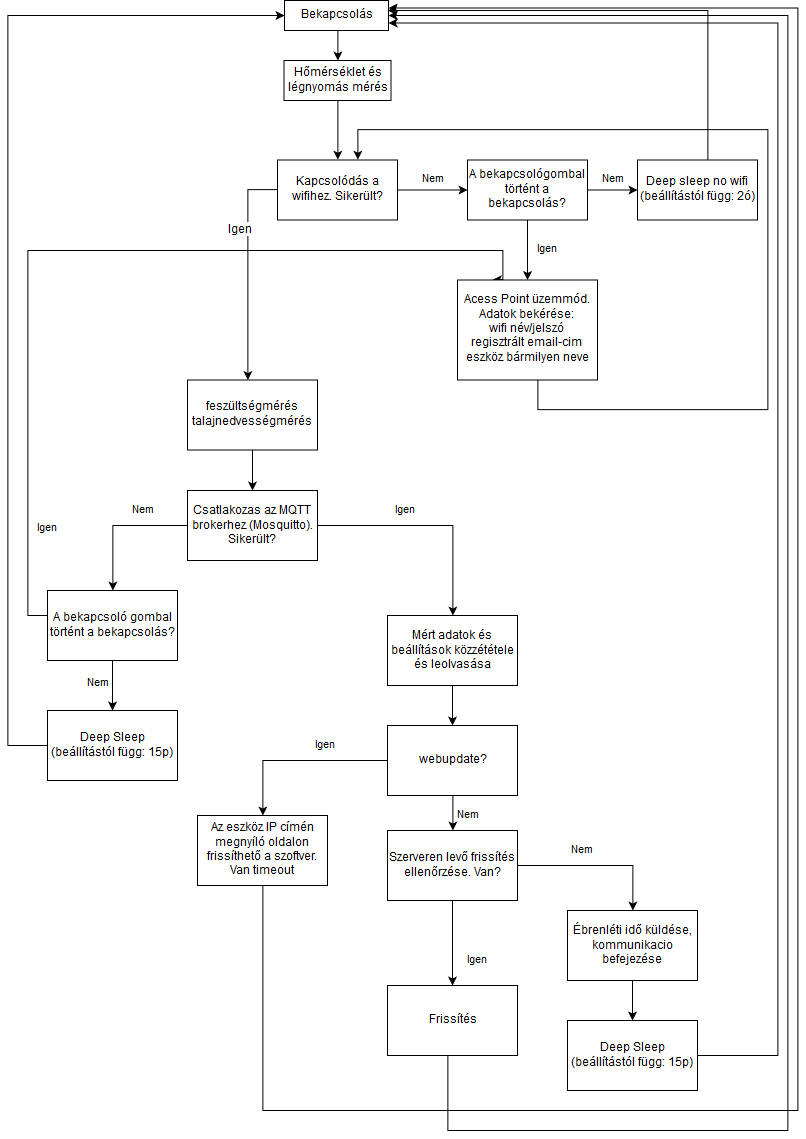

The diagram above was exported from draw.io. Its source (the exported page's mxGraphModel, read from the mxfile embedded in the PNG):
<mxGraphModel dx="1188" dy="580" grid="1" gridSize="10" guides="1" tooltips="1" connect="1" arrows="1" fold="1" page="1" pageScale="1" pageWidth="827" pageHeight="1169" background="#ffffff" math="0" shadow="0">
  <root>
    <mxCell id="0" />
    <mxCell id="1" parent="0" />
    <mxCell id="4" value="" style="edgeStyle=orthogonalEdgeStyle;rounded=0;html=1;jettySize=auto;orthogonalLoop=1;" edge="1" parent="1" source="2" target="3">
      <mxGeometry relative="1" as="geometry">
        <Array as="points">
          <mxPoint x="350" y="70" />
          <mxPoint x="350" y="70" />
        </Array>
      </mxGeometry>
    </mxCell>
    <mxCell id="2" value="Bekapcsolás" style="rounded=0;whiteSpace=wrap;html=1;" vertex="1" parent="1">
      <mxGeometry x="297" y="30" width="104" height="30" as="geometry" />
    </mxCell>
    <mxCell id="6" value="" style="edgeStyle=orthogonalEdgeStyle;rounded=0;html=1;jettySize=auto;orthogonalLoop=1;entryX=0.5;entryY=0;" edge="1" parent="1" source="3" target="7">
      <mxGeometry relative="1" as="geometry">
        <mxPoint x="350.2857142857147" y="150" as="targetPoint" />
      </mxGeometry>
    </mxCell>
    <mxCell id="3" value="Hőmérséklet és légnyomás mérés" style="rounded=0;whiteSpace=wrap;html=1;" vertex="1" parent="1">
      <mxGeometry x="296.5" y="90" width="107" height="40" as="geometry" />
    </mxCell>
    <mxCell id="10" value="Nem" style="edgeStyle=orthogonalEdgeStyle;rounded=0;html=1;jettySize=auto;orthogonalLoop=1;" edge="1" parent="1" source="7" target="9">
      <mxGeometry y="10" relative="1" as="geometry">
        <mxPoint as="offset" />
      </mxGeometry>
    </mxCell>
    <mxCell id="12" value="" style="edgeStyle=orthogonalEdgeStyle;rounded=0;html=1;jettySize=auto;orthogonalLoop=1;" edge="1" parent="1" source="7" target="11">
      <mxGeometry relative="1" as="geometry">
        <Array as="points">
          <mxPoint x="260" y="219" />
        </Array>
      </mxGeometry>
    </mxCell>
    <mxCell id="13" value="Igen" style="text;html=1;resizable=0;points=[];align=center;verticalAlign=middle;labelBackgroundColor=#ffffff;" vertex="1" connectable="0" parent="12">
      <mxGeometry x="-0.25" y="2" relative="1" as="geometry">
        <mxPoint x="-10" y="-12" as="offset" />
      </mxGeometry>
    </mxCell>
    <mxCell id="7" value="Kapcsolódás a wifihez. Sikerült?" style="rounded=0;whiteSpace=wrap;html=1;" vertex="1" parent="1">
      <mxGeometry x="290" y="189.5" width="120" height="60" as="geometry" />
    </mxCell>
    <mxCell id="29" value="" style="edgeStyle=orthogonalEdgeStyle;rounded=0;html=1;jettySize=auto;orthogonalLoop=1;" edge="1" parent="1" source="11" target="28">
      <mxGeometry relative="1" as="geometry" />
    </mxCell>
    <mxCell id="11" value="feszültségmérés&lt;br&gt;talajnedvességmérés&lt;br&gt;" style="rounded=0;whiteSpace=wrap;html=1;" vertex="1" parent="1">
      <mxGeometry x="200" y="409.5" width="130" height="70" as="geometry" />
    </mxCell>
    <mxCell id="31" value="Nem" style="edgeStyle=orthogonalEdgeStyle;rounded=0;html=1;jettySize=auto;orthogonalLoop=1;" edge="1" parent="1" source="28" target="30">
      <mxGeometry x="-0.3636" y="-15" relative="1" as="geometry">
        <mxPoint as="offset" />
      </mxGeometry>
    </mxCell>
    <mxCell id="33" value="Igen" style="edgeStyle=orthogonalEdgeStyle;rounded=0;html=1;jettySize=auto;orthogonalLoop=1;" edge="1" parent="1" source="28" target="32">
      <mxGeometry x="-0.2174" y="15" relative="1" as="geometry">
        <mxPoint as="offset" />
      </mxGeometry>
    </mxCell>
    <mxCell id="28" value="Csatlakozas az MQTT brokerhez (Mosquitto). Sikerült?" style="rounded=0;whiteSpace=wrap;html=1;" vertex="1" parent="1">
      <mxGeometry x="200" y="520" width="130" height="70" as="geometry" />
    </mxCell>
    <mxCell id="43" value="" style="edgeStyle=orthogonalEdgeStyle;rounded=0;html=1;jettySize=auto;orthogonalLoop=1;" edge="1" parent="1" source="32" target="42">
      <mxGeometry relative="1" as="geometry" />
    </mxCell>
    <mxCell id="32" value="Mért adatok és beállítások közzététele és leolvasása" style="rounded=0;whiteSpace=wrap;html=1;" vertex="1" parent="1">
      <mxGeometry x="400" y="645" width="130" height="70" as="geometry" />
    </mxCell>
    <mxCell id="45" value="Igen" style="edgeStyle=orthogonalEdgeStyle;rounded=0;html=1;jettySize=auto;orthogonalLoop=1;" edge="1" parent="1" source="42" target="44">
      <mxGeometry x="-0.3" y="-15" relative="1" as="geometry">
        <mxPoint as="offset" />
      </mxGeometry>
    </mxCell>
    <mxCell id="47" value="Nem" style="edgeStyle=orthogonalEdgeStyle;rounded=0;html=1;jettySize=auto;orthogonalLoop=1;" edge="1" parent="1" source="42" target="46">
      <mxGeometry x="0.3333" y="15" relative="1" as="geometry">
        <mxPoint as="offset" />
      </mxGeometry>
    </mxCell>
    <mxCell id="42" value="webupdate?" style="rounded=0;whiteSpace=wrap;html=1;" vertex="1" parent="1">
      <mxGeometry x="400" y="755" width="130" height="70" as="geometry" />
    </mxCell>
    <mxCell id="51" value="Igen" style="edgeStyle=orthogonalEdgeStyle;rounded=0;html=1;jettySize=auto;orthogonalLoop=1;" edge="1" parent="1" source="46" target="50">
      <mxGeometry x="0.4118" y="25" relative="1" as="geometry">
        <mxPoint as="offset" />
      </mxGeometry>
    </mxCell>
    <mxCell id="53" value="Nem" style="edgeStyle=orthogonalEdgeStyle;rounded=0;html=1;jettySize=auto;orthogonalLoop=1;" edge="1" parent="1" source="46" target="52">
      <mxGeometry x="-0.2" y="15" relative="1" as="geometry">
        <mxPoint as="offset" />
      </mxGeometry>
    </mxCell>
    <mxCell id="46" value="Szerveren levő frissítés ellenőrzése. Van? " style="rounded=0;whiteSpace=wrap;html=1;" vertex="1" parent="1">
      <mxGeometry x="400" y="860" width="130" height="70" as="geometry" />
    </mxCell>
    <mxCell id="60" value="" style="edgeStyle=orthogonalEdgeStyle;rounded=0;html=1;jettySize=auto;orthogonalLoop=1;" edge="1" parent="1" source="52" target="59">
      <mxGeometry relative="1" as="geometry" />
    </mxCell>
    <mxCell id="52" value="Ébrenléti idő küldése, kommunikacio befejezése" style="rounded=0;whiteSpace=wrap;html=1;" vertex="1" parent="1">
      <mxGeometry x="580" y="940" width="130" height="70" as="geometry" />
    </mxCell>
    <mxCell id="61" style="edgeStyle=orthogonalEdgeStyle;rounded=0;html=1;entryX=1;entryY=0.75;jettySize=auto;orthogonalLoop=1;" edge="1" parent="1" source="59" target="2">
      <mxGeometry relative="1" as="geometry">
        <Array as="points">
          <mxPoint x="790" y="1085" />
          <mxPoint x="790" y="53" />
        </Array>
      </mxGeometry>
    </mxCell>
    <mxCell id="59" value="Deep Sleep (beállítástól függ: 15p)" style="rounded=0;whiteSpace=wrap;html=1;" vertex="1" parent="1">
      <mxGeometry x="580" y="1050" width="130" height="70" as="geometry" />
    </mxCell>
    <mxCell id="56" style="edgeStyle=orthogonalEdgeStyle;rounded=0;html=1;entryX=1;entryY=0.5;jettySize=auto;orthogonalLoop=1;" edge="1" parent="1" source="50" target="2">
      <mxGeometry relative="1" as="geometry">
        <Array as="points">
          <mxPoint x="460" y="1160" />
          <mxPoint x="800" y="1160" />
          <mxPoint x="800" y="45" />
        </Array>
      </mxGeometry>
    </mxCell>
    <mxCell id="50" value="Frissítés" style="rounded=0;whiteSpace=wrap;html=1;" vertex="1" parent="1">
      <mxGeometry x="400" y="1015" width="130" height="70" as="geometry" />
    </mxCell>
    <mxCell id="49" style="edgeStyle=orthogonalEdgeStyle;rounded=0;html=1;jettySize=auto;orthogonalLoop=1;entryX=1;entryY=0.25;" edge="1" parent="1" source="44" target="2">
      <mxGeometry relative="1" as="geometry">
        <mxPoint x="420" y="980" as="targetPoint" />
        <Array as="points">
          <mxPoint x="275" y="1140" />
          <mxPoint x="810" y="1140" />
          <mxPoint x="810" y="37" />
        </Array>
      </mxGeometry>
    </mxCell>
    <mxCell id="44" value="Az eszköz IP címén megnyíló oldalon frissíthető a szoftver. Van timeout" style="rounded=0;whiteSpace=wrap;html=1;" vertex="1" parent="1">
      <mxGeometry x="210" y="845" width="130" height="70" as="geometry" />
    </mxCell>
    <mxCell id="36" value="Igen" style="edgeStyle=orthogonalEdgeStyle;rounded=0;html=1;jettySize=auto;orthogonalLoop=1;entryX=0.25;entryY=0;" edge="1" parent="1" source="30" target="18">
      <mxGeometry x="-0.7645" y="-20" relative="1" as="geometry">
        <mxPoint x="40" y="360" as="targetPoint" />
        <Array as="points">
          <mxPoint x="40" y="645" />
          <mxPoint x="40" y="280" />
          <mxPoint x="515" y="280" />
        </Array>
        <mxPoint as="offset" />
      </mxGeometry>
    </mxCell>
    <mxCell id="38" value="Nem" style="edgeStyle=orthogonalEdgeStyle;rounded=0;html=1;jettySize=auto;orthogonalLoop=1;" edge="1" parent="1" source="30" target="37">
      <mxGeometry x="-0.0526" y="-15" relative="1" as="geometry">
        <mxPoint as="offset" />
      </mxGeometry>
    </mxCell>
    <mxCell id="30" value="A bekapcsoló gombal történt a bekapcsolás?" style="rounded=0;whiteSpace=wrap;html=1;" vertex="1" parent="1">
      <mxGeometry x="60" y="620" width="130" height="70" as="geometry" />
    </mxCell>
    <mxCell id="41" style="edgeStyle=orthogonalEdgeStyle;rounded=0;html=1;jettySize=auto;orthogonalLoop=1;entryX=0;entryY=0.5;" edge="1" parent="1" source="37" target="2">
      <mxGeometry relative="1" as="geometry">
        <mxPoint x="-250" y="610" as="targetPoint" />
        <Array as="points">
          <mxPoint x="20" y="775" />
          <mxPoint x="20" y="45" />
        </Array>
      </mxGeometry>
    </mxCell>
    <mxCell id="37" value="Deep Sleep (beállítástól függ: 15p)" style="rounded=0;whiteSpace=wrap;html=1;" vertex="1" parent="1">
      <mxGeometry x="60" y="740" width="130" height="70" as="geometry" />
    </mxCell>
    <mxCell id="15" value="Nem" style="edgeStyle=orthogonalEdgeStyle;rounded=0;html=1;jettySize=auto;orthogonalLoop=1;" edge="1" parent="1" source="9" target="14">
      <mxGeometry y="10" relative="1" as="geometry">
        <mxPoint as="offset" />
      </mxGeometry>
    </mxCell>
    <mxCell id="19" value="Igen" style="edgeStyle=orthogonalEdgeStyle;rounded=0;html=1;jettySize=auto;orthogonalLoop=1;" edge="1" parent="1" source="9" target="18">
      <mxGeometry y="20" relative="1" as="geometry">
        <mxPoint as="offset" />
      </mxGeometry>
    </mxCell>
    <mxCell id="9" value="A bekapcsológombal történt a bekapcsolás?" style="rounded=0;whiteSpace=wrap;html=1;" vertex="1" parent="1">
      <mxGeometry x="480" y="189.5" width="120" height="60" as="geometry" />
    </mxCell>
    <mxCell id="21" style="edgeStyle=orthogonalEdgeStyle;rounded=0;html=1;jettySize=auto;orthogonalLoop=1;" edge="1" parent="1" source="18">
      <mxGeometry relative="1" as="geometry">
        <mxPoint x="370" y="189.5" as="targetPoint" />
        <Array as="points">
          <mxPoint x="550" y="439" />
          <mxPoint x="780" y="439" />
          <mxPoint x="780" y="159" />
          <mxPoint x="370" y="159" />
        </Array>
      </mxGeometry>
    </mxCell>
    <mxCell id="18" value="Acess Point üzemmód. Adatok bekérése:&lt;br&gt;wifi név/jelszó&lt;br&gt;regisztrált email-cim&lt;br&gt;eszköz bármilyen neve" style="rounded=0;whiteSpace=wrap;html=1;" vertex="1" parent="1">
      <mxGeometry x="470" y="309.5" width="140" height="100" as="geometry" />
    </mxCell>
    <mxCell id="25" style="edgeStyle=orthogonalEdgeStyle;rounded=0;html=1;jettySize=auto;orthogonalLoop=1;" edge="1" parent="1" source="14">
      <mxGeometry relative="1" as="geometry">
        <mxPoint x="400" y="40" as="targetPoint" />
        <Array as="points">
          <mxPoint x="720" y="40" />
        </Array>
      </mxGeometry>
    </mxCell>
    <mxCell id="14" value="Deep sleep no wifi (beállítástól függ: 2ó)" style="rounded=0;whiteSpace=wrap;html=1;" vertex="1" parent="1">
      <mxGeometry x="650" y="189.5" width="120" height="60" as="geometry" />
    </mxCell>
    <mxCell id="63" value="Text" style="text;html=1;resizable=0;points=[];autosize=1;align=left;verticalAlign=top;spacingTop=-4;" vertex="1" parent="1">
      <mxGeometry x="459" y="424" width="40" height="20" as="geometry" />
    </mxCell>
  </root>
</mxGraphModel>